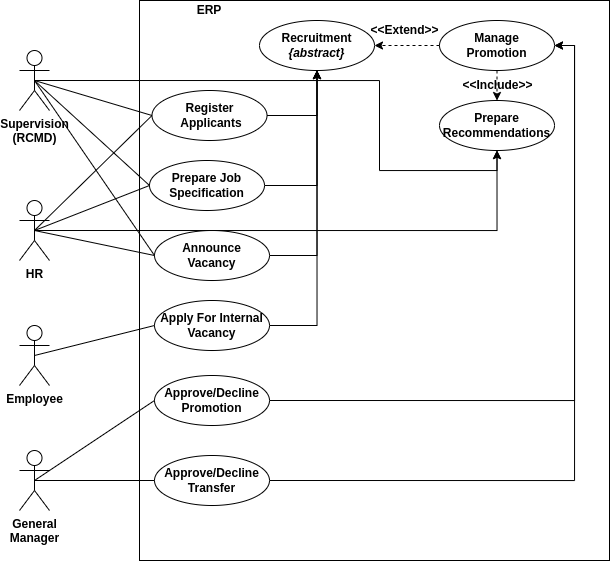

The diagram above was exported from draw.io. Its source (the exported page's mxGraphModel, read from the mxfile embedded in the PNG):
<mxGraphModel dx="1354" dy="823" grid="1" gridSize="10" guides="1" tooltips="1" connect="1" arrows="1" fold="1" page="1" pageScale="1" pageWidth="850" pageHeight="1100" math="0" shadow="0">
  <root>
    <mxCell id="0" />
    <mxCell id="1" parent="0" />
    <mxCell id="wYZcg5Q94oOP_nR-pU9y-1" value="HR" style="shape=umlActor;verticalLabelPosition=bottom;labelBackgroundColor=#ffffff;verticalAlign=top;html=1;outlineConnect=0;fontStyle=1" vertex="1" parent="1">
      <mxGeometry x="550" y="550" width="30" height="60" as="geometry" />
    </mxCell>
    <mxCell id="wYZcg5Q94oOP_nR-pU9y-2" value="" style="rounded=0;whiteSpace=wrap;html=1;" vertex="1" parent="1">
      <mxGeometry x="670" y="350" width="470" height="560" as="geometry" />
    </mxCell>
    <mxCell id="wYZcg5Q94oOP_nR-pU9y-3" value="ERP" style="text;html=1;strokeColor=none;fillColor=none;align=center;verticalAlign=middle;whiteSpace=wrap;rounded=0;fontStyle=1" vertex="1" parent="1">
      <mxGeometry x="680" y="350" width="120" height="20" as="geometry" />
    </mxCell>
    <mxCell id="wYZcg5Q94oOP_nR-pU9y-4" value="Recruitment&lt;br&gt;&lt;span style=&quot;font-style: italic;&quot;&gt;{abstract}&lt;/span&gt;" style="ellipse;whiteSpace=wrap;html=1;fontStyle=1;align=center;horizontal=1;labelBackgroundColor=none;labelBorderColor=none;shadow=0;" vertex="1" parent="1">
      <mxGeometry x="790" y="370" width="115" height="50" as="geometry" />
    </mxCell>
    <mxCell id="wYZcg5Q94oOP_nR-pU9y-5" style="edgeStyle=orthogonalEdgeStyle;rounded=0;orthogonalLoop=1;jettySize=auto;html=1;exitX=1;exitY=0.5;exitDx=0;exitDy=0;entryX=0.5;entryY=1;entryDx=0;entryDy=0;" edge="1" parent="1" source="wYZcg5Q94oOP_nR-pU9y-6" target="wYZcg5Q94oOP_nR-pU9y-4">
      <mxGeometry relative="1" as="geometry" />
    </mxCell>
    <mxCell id="wYZcg5Q94oOP_nR-pU9y-6" value="Register&lt;br&gt;&amp;nbsp;Applicants" style="ellipse;whiteSpace=wrap;html=1;fontStyle=1;align=center;horizontal=1;labelBackgroundColor=none;labelBorderColor=none;shadow=0;" vertex="1" parent="1">
      <mxGeometry x="682.5" y="440" width="115" height="50" as="geometry" />
    </mxCell>
    <mxCell id="wYZcg5Q94oOP_nR-pU9y-7" style="edgeStyle=orthogonalEdgeStyle;rounded=0;orthogonalLoop=1;jettySize=auto;html=1;exitX=1;exitY=0.5;exitDx=0;exitDy=0;entryX=0.5;entryY=1;entryDx=0;entryDy=0;" edge="1" parent="1" source="wYZcg5Q94oOP_nR-pU9y-8" target="wYZcg5Q94oOP_nR-pU9y-4">
      <mxGeometry relative="1" as="geometry" />
    </mxCell>
    <mxCell id="wYZcg5Q94oOP_nR-pU9y-8" value="Prepare Job&lt;br&gt;Specification" style="ellipse;whiteSpace=wrap;html=1;fontStyle=1;align=center;horizontal=1;labelBackgroundColor=none;labelBorderColor=none;shadow=0;" vertex="1" parent="1">
      <mxGeometry x="680" y="510" width="115" height="50" as="geometry" />
    </mxCell>
    <mxCell id="wYZcg5Q94oOP_nR-pU9y-9" style="edgeStyle=orthogonalEdgeStyle;rounded=0;orthogonalLoop=1;jettySize=auto;html=1;exitX=1;exitY=0.5;exitDx=0;exitDy=0;entryX=0.5;entryY=1;entryDx=0;entryDy=0;" edge="1" parent="1" source="wYZcg5Q94oOP_nR-pU9y-10" target="wYZcg5Q94oOP_nR-pU9y-4">
      <mxGeometry relative="1" as="geometry" />
    </mxCell>
    <mxCell id="wYZcg5Q94oOP_nR-pU9y-10" value="Announce&lt;br&gt;Vacancy" style="ellipse;whiteSpace=wrap;html=1;fontStyle=1;align=center;horizontal=1;labelBackgroundColor=none;labelBorderColor=none;shadow=0;" vertex="1" parent="1">
      <mxGeometry x="685" y="580" width="115" height="50" as="geometry" />
    </mxCell>
    <mxCell id="wYZcg5Q94oOP_nR-pU9y-74" style="edgeStyle=orthogonalEdgeStyle;rounded=0;orthogonalLoop=1;jettySize=auto;html=1;exitX=1;exitY=0.5;exitDx=0;exitDy=0;entryX=1;entryY=0.5;entryDx=0;entryDy=0;" edge="1" parent="1" source="wYZcg5Q94oOP_nR-pU9y-12" target="wYZcg5Q94oOP_nR-pU9y-59">
      <mxGeometry relative="1" as="geometry" />
    </mxCell>
    <mxCell id="wYZcg5Q94oOP_nR-pU9y-12" value="Approve/Decline&lt;br&gt;Promotion" style="ellipse;whiteSpace=wrap;html=1;fontStyle=1;align=center;horizontal=1;labelBackgroundColor=none;labelBorderColor=none;shadow=0;" vertex="1" parent="1">
      <mxGeometry x="685" y="725" width="115" height="50" as="geometry" />
    </mxCell>
    <mxCell id="wYZcg5Q94oOP_nR-pU9y-76" style="edgeStyle=orthogonalEdgeStyle;rounded=0;orthogonalLoop=1;jettySize=auto;html=1;exitX=1;exitY=0.5;exitDx=0;exitDy=0;entryX=1;entryY=0.5;entryDx=0;entryDy=0;" edge="1" parent="1" source="wYZcg5Q94oOP_nR-pU9y-13" target="wYZcg5Q94oOP_nR-pU9y-59">
      <mxGeometry relative="1" as="geometry" />
    </mxCell>
    <mxCell id="wYZcg5Q94oOP_nR-pU9y-13" value="Approve/Decline&lt;br&gt;Transfer" style="ellipse;whiteSpace=wrap;html=1;fontStyle=1;align=center;horizontal=1;labelBackgroundColor=none;labelBorderColor=none;shadow=0;" vertex="1" parent="1">
      <mxGeometry x="685" y="805" width="115" height="50" as="geometry" />
    </mxCell>
    <mxCell id="wYZcg5Q94oOP_nR-pU9y-14" value="" style="endArrow=none;html=1;entryX=0;entryY=0.5;entryDx=0;entryDy=0;exitX=0.5;exitY=0.5;exitDx=0;exitDy=0;exitPerimeter=0;" edge="1" parent="1" target="wYZcg5Q94oOP_nR-pU9y-6" source="wYZcg5Q94oOP_nR-pU9y-24">
      <mxGeometry width="50" height="50" relative="1" as="geometry">
        <mxPoint x="565" y="490" as="sourcePoint" />
        <mxPoint x="600" y="750" as="targetPoint" />
      </mxGeometry>
    </mxCell>
    <mxCell id="wYZcg5Q94oOP_nR-pU9y-17" style="edgeStyle=orthogonalEdgeStyle;rounded=0;orthogonalLoop=1;jettySize=auto;html=1;exitX=1;exitY=0.5;exitDx=0;exitDy=0;entryX=0.5;entryY=1;entryDx=0;entryDy=0;" edge="1" parent="1" source="wYZcg5Q94oOP_nR-pU9y-18" target="wYZcg5Q94oOP_nR-pU9y-4">
      <mxGeometry relative="1" as="geometry" />
    </mxCell>
    <mxCell id="wYZcg5Q94oOP_nR-pU9y-18" value="Apply For Internal Vacancy" style="ellipse;whiteSpace=wrap;html=1;fontStyle=1;labelBackgroundColor=none;labelBorderColor=none;" vertex="1" parent="1">
      <mxGeometry x="685" y="650" width="115" height="50" as="geometry" />
    </mxCell>
    <mxCell id="wYZcg5Q94oOP_nR-pU9y-21" style="edgeStyle=none;orthogonalLoop=1;jettySize=auto;html=1;exitX=0.5;exitY=0.5;exitDx=0;exitDy=0;exitPerimeter=0;entryX=0;entryY=0.5;entryDx=0;entryDy=0;endArrow=none;" edge="1" parent="1" source="wYZcg5Q94oOP_nR-pU9y-1" target="wYZcg5Q94oOP_nR-pU9y-6">
      <mxGeometry relative="1" as="geometry" />
    </mxCell>
    <mxCell id="wYZcg5Q94oOP_nR-pU9y-83" style="edgeStyle=orthogonalEdgeStyle;rounded=0;orthogonalLoop=1;jettySize=auto;html=1;exitX=0.5;exitY=0.5;exitDx=0;exitDy=0;exitPerimeter=0;entryX=0.5;entryY=1;entryDx=0;entryDy=0;" edge="1" parent="1" source="wYZcg5Q94oOP_nR-pU9y-24" target="wYZcg5Q94oOP_nR-pU9y-62">
      <mxGeometry relative="1" as="geometry">
        <Array as="points">
          <mxPoint x="910" y="430" />
          <mxPoint x="910" y="520" />
          <mxPoint x="1028" y="520" />
        </Array>
      </mxGeometry>
    </mxCell>
    <mxCell id="wYZcg5Q94oOP_nR-pU9y-24" value="Supervision&lt;br&gt;(RCMD)" style="shape=umlActor;verticalLabelPosition=bottom;labelBackgroundColor=#ffffff;verticalAlign=top;html=1;outlineConnect=0;fontStyle=1" vertex="1" parent="1">
      <mxGeometry x="550" y="400" width="30" height="60" as="geometry" />
    </mxCell>
    <mxCell id="wYZcg5Q94oOP_nR-pU9y-25" value="Employee" style="shape=umlActor;verticalLabelPosition=bottom;labelBackgroundColor=#ffffff;verticalAlign=top;html=1;outlineConnect=0;fontStyle=1" vertex="1" parent="1">
      <mxGeometry x="550" y="675" width="30" height="60" as="geometry" />
    </mxCell>
    <mxCell id="wYZcg5Q94oOP_nR-pU9y-56" style="edgeStyle=none;orthogonalLoop=1;jettySize=auto;html=1;exitX=0.5;exitY=0.5;exitDx=0;exitDy=0;exitPerimeter=0;entryX=0;entryY=0.5;entryDx=0;entryDy=0;endArrow=none;" edge="1" parent="1" source="wYZcg5Q94oOP_nR-pU9y-25" target="wYZcg5Q94oOP_nR-pU9y-18">
      <mxGeometry relative="1" as="geometry">
        <mxPoint x="575" y="610" as="sourcePoint" />
        <mxPoint x="694.9999999999932" y="845" as="targetPoint" />
      </mxGeometry>
    </mxCell>
    <mxCell id="wYZcg5Q94oOP_nR-pU9y-59" value="Manage&lt;br&gt;Promotion&lt;br&gt;" style="ellipse;whiteSpace=wrap;html=1;fontStyle=1;align=center;horizontal=1;labelBackgroundColor=none;labelBorderColor=none;shadow=0;" vertex="1" parent="1">
      <mxGeometry x="970" y="370" width="115" height="50" as="geometry" />
    </mxCell>
    <mxCell id="wYZcg5Q94oOP_nR-pU9y-61" value="&amp;lt;&amp;lt;Extend&amp;gt;&amp;gt;" style="html=1;verticalAlign=middle;fontSize=12;fontStyle=1;fillColor=#ffffff;labelBackgroundColor=none;labelBorderColor=none;exitX=0;exitY=0.5;exitDx=0;exitDy=0;dashed=1;entryX=1;entryY=0.5;entryDx=0;entryDy=0;" edge="1" parent="1" source="wYZcg5Q94oOP_nR-pU9y-59" target="wYZcg5Q94oOP_nR-pU9y-4">
      <mxGeometry x="0.0909" y="-15" relative="1" as="geometry">
        <mxPoint x="2099.9999999999927" y="670" as="sourcePoint" />
        <mxPoint x="2120.5714285714193" y="625" as="targetPoint" />
        <Array as="points" />
        <mxPoint as="offset" />
      </mxGeometry>
    </mxCell>
    <mxCell id="wYZcg5Q94oOP_nR-pU9y-62" value="Prepare Recommendations" style="ellipse;whiteSpace=wrap;html=1;fontStyle=1;align=center;horizontal=1;labelBackgroundColor=none;labelBorderColor=none;shadow=0;" vertex="1" parent="1">
      <mxGeometry x="970" y="450" width="115" height="50" as="geometry" />
    </mxCell>
    <mxCell id="wYZcg5Q94oOP_nR-pU9y-63" value="&amp;lt;&amp;lt;Include&amp;gt;&amp;gt;" style="html=1;verticalAlign=middle;fontSize=12;fontStyle=1;fillColor=#ffffff;labelBackgroundColor=none;labelBorderColor=none;exitX=0.5;exitY=1;exitDx=0;exitDy=0;dashed=1;entryX=0.5;entryY=0;entryDx=0;entryDy=0;" edge="1" parent="1" source="wYZcg5Q94oOP_nR-pU9y-59" target="wYZcg5Q94oOP_nR-pU9y-62">
      <mxGeometry relative="1" as="geometry">
        <mxPoint x="752.5" y="870" as="sourcePoint" />
        <mxPoint x="752.5" y="910" as="targetPoint" />
        <Array as="points" />
      </mxGeometry>
    </mxCell>
    <mxCell id="wYZcg5Q94oOP_nR-pU9y-64" value="General&lt;br&gt;Manager" style="shape=umlActor;verticalLabelPosition=bottom;labelBackgroundColor=#ffffff;verticalAlign=top;html=1;outlineConnect=0;fontStyle=1" vertex="1" parent="1">
      <mxGeometry x="550" y="800" width="30" height="60" as="geometry" />
    </mxCell>
    <mxCell id="wYZcg5Q94oOP_nR-pU9y-66" style="edgeStyle=none;orthogonalLoop=1;jettySize=auto;html=1;exitX=0.5;exitY=0.5;exitDx=0;exitDy=0;exitPerimeter=0;entryX=0;entryY=0.5;entryDx=0;entryDy=0;endArrow=none;" edge="1" parent="1" source="wYZcg5Q94oOP_nR-pU9y-24" target="wYZcg5Q94oOP_nR-pU9y-8">
      <mxGeometry relative="1" as="geometry">
        <mxPoint x="575" y="600" as="sourcePoint" />
        <mxPoint x="692.5000000000011" y="475" as="targetPoint" />
      </mxGeometry>
    </mxCell>
    <mxCell id="wYZcg5Q94oOP_nR-pU9y-67" style="edgeStyle=none;orthogonalLoop=1;jettySize=auto;html=1;exitX=0.5;exitY=0.5;exitDx=0;exitDy=0;exitPerimeter=0;entryX=0;entryY=0.5;entryDx=0;entryDy=0;endArrow=none;" edge="1" parent="1" source="wYZcg5Q94oOP_nR-pU9y-1" target="wYZcg5Q94oOP_nR-pU9y-8">
      <mxGeometry relative="1" as="geometry">
        <mxPoint x="575" y="440" as="sourcePoint" />
        <mxPoint x="689.9999999999932" y="545" as="targetPoint" />
      </mxGeometry>
    </mxCell>
    <mxCell id="wYZcg5Q94oOP_nR-pU9y-68" style="edgeStyle=none;orthogonalLoop=1;jettySize=auto;html=1;exitX=0.5;exitY=0.5;exitDx=0;exitDy=0;exitPerimeter=0;entryX=0;entryY=0.5;entryDx=0;entryDy=0;endArrow=none;" edge="1" parent="1" source="wYZcg5Q94oOP_nR-pU9y-1" target="wYZcg5Q94oOP_nR-pU9y-10">
      <mxGeometry relative="1" as="geometry">
        <mxPoint x="575" y="600" as="sourcePoint" />
        <mxPoint x="689.9999999999932" y="545" as="targetPoint" />
      </mxGeometry>
    </mxCell>
    <mxCell id="wYZcg5Q94oOP_nR-pU9y-69" style="edgeStyle=none;orthogonalLoop=1;jettySize=auto;html=1;exitX=0.5;exitY=0.5;exitDx=0;exitDy=0;exitPerimeter=0;entryX=0;entryY=0.5;entryDx=0;entryDy=0;endArrow=none;" edge="1" parent="1" source="wYZcg5Q94oOP_nR-pU9y-24" target="wYZcg5Q94oOP_nR-pU9y-10">
      <mxGeometry relative="1" as="geometry">
        <mxPoint x="575" y="600" as="sourcePoint" />
        <mxPoint x="694.9999999999932" y="615" as="targetPoint" />
      </mxGeometry>
    </mxCell>
    <mxCell id="wYZcg5Q94oOP_nR-pU9y-72" style="edgeStyle=none;orthogonalLoop=1;jettySize=auto;html=1;exitX=0.5;exitY=0.5;exitDx=0;exitDy=0;exitPerimeter=0;entryX=0;entryY=0.5;entryDx=0;entryDy=0;endArrow=none;" edge="1" parent="1" source="wYZcg5Q94oOP_nR-pU9y-64" target="wYZcg5Q94oOP_nR-pU9y-13">
      <mxGeometry relative="1" as="geometry">
        <mxPoint x="575" y="715" as="sourcePoint" />
        <mxPoint x="694.9999999999932" y="685" as="targetPoint" />
      </mxGeometry>
    </mxCell>
    <mxCell id="wYZcg5Q94oOP_nR-pU9y-73" style="edgeStyle=none;orthogonalLoop=1;jettySize=auto;html=1;exitX=0.5;exitY=0.5;exitDx=0;exitDy=0;exitPerimeter=0;entryX=0;entryY=0.5;entryDx=0;entryDy=0;endArrow=none;" edge="1" parent="1" source="wYZcg5Q94oOP_nR-pU9y-64" target="wYZcg5Q94oOP_nR-pU9y-12">
      <mxGeometry relative="1" as="geometry">
        <mxPoint x="575" y="840" as="sourcePoint" />
        <mxPoint x="694.9999999999932" y="840" as="targetPoint" />
      </mxGeometry>
    </mxCell>
    <mxCell id="wYZcg5Q94oOP_nR-pU9y-84" style="edgeStyle=orthogonalEdgeStyle;rounded=0;orthogonalLoop=1;jettySize=auto;html=1;exitX=0.5;exitY=0.5;exitDx=0;exitDy=0;exitPerimeter=0;entryX=0.5;entryY=1;entryDx=0;entryDy=0;" edge="1" parent="1" source="wYZcg5Q94oOP_nR-pU9y-1" target="wYZcg5Q94oOP_nR-pU9y-62">
      <mxGeometry relative="1" as="geometry">
        <mxPoint x="1020" y="500" as="targetPoint" />
      </mxGeometry>
    </mxCell>
  </root>
</mxGraphModel>